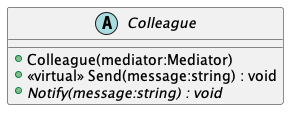

The diagram above was rendered by PlantUML. Its source (embedded in the PNG):
@startuml
abstract class Colleague {
    + Colleague(mediator:Mediator)
    + <<virtual>> Send(message:string) : void
    + {abstract} Notify(message:string) : void
}
@enduml